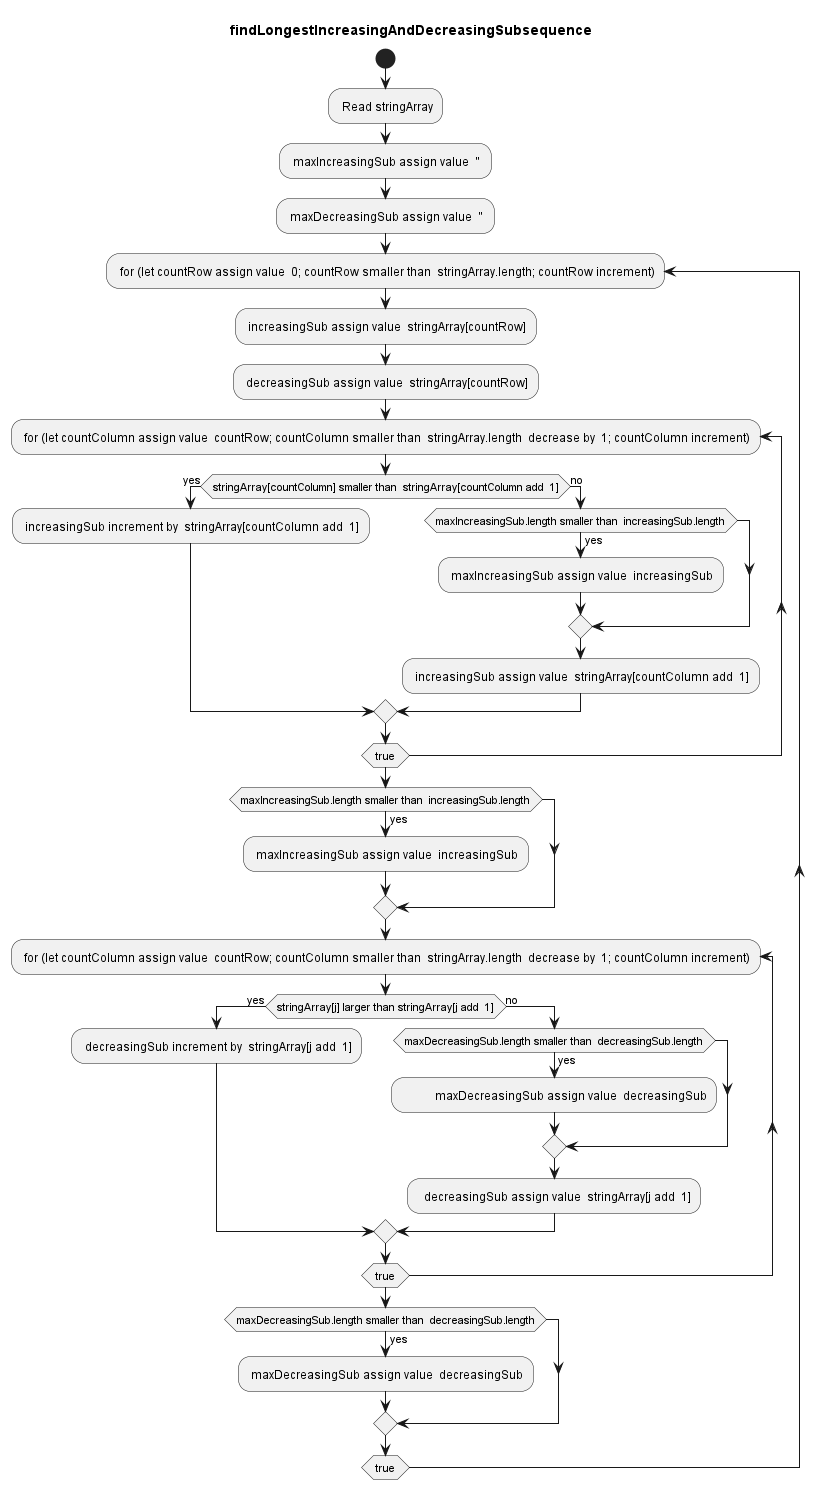

The diagram above was rendered by PlantUML. Its source (embedded in the PNG):
@startuml 
title findLongestIncreasingAndDecreasingSubsequence
start
: Read stringArray;
: maxIncreasingSub assign value  '' ;
: maxDecreasingSub assign value  '' ;
repeat : for (let countRow assign value  0; countRow smaller than  stringArray.length; countRow increment)
  : increasingSub assign value  stringArray[countRow];
  : decreasingSub assign value  stringArray[countRow];

  repeat : for (let countColumn assign value  countRow; countColumn smaller than  stringArray.length  decrease by  1; countColumn increment)
    if (stringArray[countColumn] smaller than  stringArray[countColumn add  1]) then (yes)
      : increasingSub increment by  stringArray[countColumn add  1];
    else (no)
      if (maxIncreasingSub.length smaller than  increasingSub.length) then (yes)
        : maxIncreasingSub assign value  increasingSub;
      endif
      : increasingSub assign value  stringArray[countColumn add  1];
    endif
  repeat while (true)
   if (maxIncreasingSub.length smaller than  increasingSub.length) then (yes)
      : maxIncreasingSub assign value  increasingSub;
    endif
  repeat : for (let countColumn assign value  countRow; countColumn smaller than  stringArray.length  decrease by  1; countColumn increment)
    if (stringArray[j] larger than stringArray[j add  1]) then (yes)
      : decreasingSub increment by  stringArray[j add  1];
    else (no)
      if (maxDecreasingSub.length smaller than  decreasingSub.length) then (yes)
        :           maxDecreasingSub assign value  decreasingSub;
      endif
      :  decreasingSub assign value  stringArray[j add  1];
    endif
  repeat while (true)
   if (maxDecreasingSub.length smaller than  decreasingSub.length) then (yes)
      : maxDecreasingSub assign value  decreasingSub;
    endif
repeat while (true)
@enduml